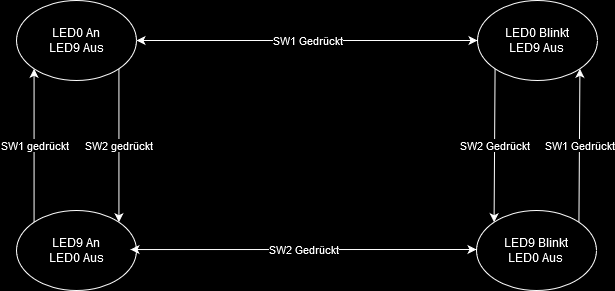

The diagram above was exported from draw.io. Its source (the exported page's mxGraphModel, read from the mxfile embedded in the PNG):
<mxGraphModel dx="1434" dy="681" grid="1" gridSize="10" guides="1" tooltips="1" connect="1" arrows="1" fold="1" page="1" pageScale="1" pageWidth="827" pageHeight="1169" background="#000000" math="0" shadow="0">
  <root>
    <mxCell id="WIyWlLk6GJQsqaUBKTNV-0" />
    <mxCell id="WIyWlLk6GJQsqaUBKTNV-1" parent="WIyWlLk6GJQsqaUBKTNV-0" />
    <mxCell id="-IWh4WuzgYLWiWa0NZZR-0" value="LED0 An&lt;br&gt;LED9 Aus" style="ellipse;whiteSpace=wrap;html=1;rounded=0;labelBackgroundColor=none;labelBorderColor=none;fillColor=none;strokeColor=#FFFFFF;fontColor=#FFFFFF;" vertex="1" parent="WIyWlLk6GJQsqaUBKTNV-1">
      <mxGeometry x="120" y="180" width="120" height="80" as="geometry" />
    </mxCell>
    <mxCell id="-IWh4WuzgYLWiWa0NZZR-1" value="LED0 Blinkt&lt;br&gt;LED9 Aus" style="ellipse;whiteSpace=wrap;html=1;rounded=0;fontColor=#FFFFFF;labelBackgroundColor=none;strokeColor=#FFFFFF;fillColor=none;" vertex="1" parent="WIyWlLk6GJQsqaUBKTNV-1">
      <mxGeometry x="581" y="180" width="120" height="80" as="geometry" />
    </mxCell>
    <mxCell id="-IWh4WuzgYLWiWa0NZZR-2" value="LED9 An&lt;br&gt;LED0 Aus" style="ellipse;whiteSpace=wrap;html=1;rounded=0;fontColor=#FFFFFF;strokeColor=#FFFFFF;fillColor=none;" vertex="1" parent="WIyWlLk6GJQsqaUBKTNV-1">
      <mxGeometry x="120" y="390" width="120" height="80" as="geometry" />
    </mxCell>
    <mxCell id="-IWh4WuzgYLWiWa0NZZR-3" value="LED9 Blinkt&lt;br&gt;LED0 Aus" style="ellipse;whiteSpace=wrap;html=1;rounded=0;fillColor=none;strokeColor=#FFFFFF;fontColor=#FFFFFF;" vertex="1" parent="WIyWlLk6GJQsqaUBKTNV-1">
      <mxGeometry x="580" y="390" width="120" height="80" as="geometry" />
    </mxCell>
    <mxCell id="-IWh4WuzgYLWiWa0NZZR-4" value="SW1 Gedrückt" style="endArrow=classic;startArrow=classic;html=1;rounded=0;entryX=0;entryY=0.5;entryDx=0;entryDy=0;exitX=1;exitY=0.5;exitDx=0;exitDy=0;strokeColor=#FFFFFF;labelBackgroundColor=#000000;fontColor=#FFFFFF;" edge="1" parent="WIyWlLk6GJQsqaUBKTNV-1" source="-IWh4WuzgYLWiWa0NZZR-0" target="-IWh4WuzgYLWiWa0NZZR-1">
      <mxGeometry width="50" height="50" relative="1" as="geometry">
        <mxPoint x="390" y="400" as="sourcePoint" />
        <mxPoint x="440" y="350" as="targetPoint" />
        <Array as="points" />
      </mxGeometry>
    </mxCell>
    <mxCell id="-IWh4WuzgYLWiWa0NZZR-7" value="SW2 Gedrückt" style="endArrow=classic;startArrow=classic;html=1;rounded=0;exitX=0.95;exitY=0.488;exitDx=0;exitDy=0;exitPerimeter=0;strokeColor=#FFFFFF;labelBackgroundColor=#000000;fontColor=#FFFFFF;" edge="1" parent="WIyWlLk6GJQsqaUBKTNV-1" source="-IWh4WuzgYLWiWa0NZZR-2">
      <mxGeometry width="50" height="50" relative="1" as="geometry">
        <mxPoint x="390" y="400" as="sourcePoint" />
        <mxPoint x="580" y="429" as="targetPoint" />
      </mxGeometry>
    </mxCell>
    <mxCell id="-IWh4WuzgYLWiWa0NZZR-9" value="SW1 gedrückt" style="endArrow=classic;html=1;rounded=0;exitX=0;exitY=0;exitDx=0;exitDy=0;entryX=0;entryY=1;entryDx=0;entryDy=0;fontColor=#FFFFFF;labelBackgroundColor=#000000;strokeColor=#FFFFFF;" edge="1" parent="WIyWlLk6GJQsqaUBKTNV-1" source="-IWh4WuzgYLWiWa0NZZR-2" target="-IWh4WuzgYLWiWa0NZZR-0">
      <mxGeometry width="50" height="50" relative="1" as="geometry">
        <mxPoint x="157.07999999999996" y="390" as="sourcePoint" />
        <mxPoint x="150.00000000000003" y="252" as="targetPoint" />
      </mxGeometry>
    </mxCell>
    <mxCell id="-IWh4WuzgYLWiWa0NZZR-12" value="SW2 gedrückt" style="endArrow=classic;html=1;rounded=0;exitX=1;exitY=1;exitDx=0;exitDy=0;entryX=1;entryY=0;entryDx=0;entryDy=0;strokeColor=#FFFFFF;labelBackgroundColor=#000000;fontColor=#FFFFFF;" edge="1" parent="WIyWlLk6GJQsqaUBKTNV-1" source="-IWh4WuzgYLWiWa0NZZR-0" target="-IWh4WuzgYLWiWa0NZZR-2">
      <mxGeometry width="50" height="50" relative="1" as="geometry">
        <mxPoint x="390" y="400" as="sourcePoint" />
        <mxPoint x="440" y="350" as="targetPoint" />
      </mxGeometry>
    </mxCell>
    <mxCell id="-IWh4WuzgYLWiWa0NZZR-13" value="SW2 Gedrückt" style="endArrow=classic;html=1;rounded=0;exitX=0;exitY=1;exitDx=0;exitDy=0;entryX=0;entryY=0;entryDx=0;entryDy=0;labelBackgroundColor=#000000;fontColor=#FFFFFF;strokeColor=#FFFFFF;" edge="1" parent="WIyWlLk6GJQsqaUBKTNV-1" source="-IWh4WuzgYLWiWa0NZZR-1" target="-IWh4WuzgYLWiWa0NZZR-3">
      <mxGeometry width="50" height="50" relative="1" as="geometry">
        <mxPoint x="390" y="400" as="sourcePoint" />
        <mxPoint x="440" y="350" as="targetPoint" />
      </mxGeometry>
    </mxCell>
    <mxCell id="-IWh4WuzgYLWiWa0NZZR-14" value="SW1 Gedrückt" style="endArrow=classic;html=1;rounded=0;entryX=1;entryY=1;entryDx=0;entryDy=0;exitX=1;exitY=0;exitDx=0;exitDy=0;strokeColor=#FFFFFF;labelBackgroundColor=#000000;fontColor=#FFFFFF;" edge="1" parent="WIyWlLk6GJQsqaUBKTNV-1" source="-IWh4WuzgYLWiWa0NZZR-3" target="-IWh4WuzgYLWiWa0NZZR-1">
      <mxGeometry width="50" height="50" relative="1" as="geometry">
        <mxPoint x="390" y="400" as="sourcePoint" />
        <mxPoint x="440" y="350" as="targetPoint" />
      </mxGeometry>
    </mxCell>
  </root>
</mxGraphModel>